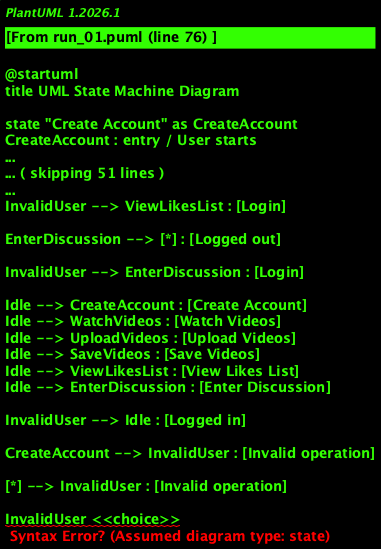

The diagram above was rendered by PlantUML. Its source (embedded in the PNG):
@startuml
title UML State Machine Diagram

state "Create Account" as CreateAccount
CreateAccount : entry / User starts
CreateAccount : do / Fill details
CreateAccount : exit / Account created

state "Watch Videos" as WatchVideos
WatchVideos : entry / User logged in
WatchVideos : do / Watch videos
WatchVideos : exit / Video watched

state "Upload Videos" as UploadVideos
UploadVideos : entry / User logged in
UploadVideos : do / Upload video
UploadVideos : exit / Video uploaded

state "Save Videos" as SaveVideos
SaveVideos : entry / User logged in
SaveVideos : do / Save video in likes list
SaveVideos : exit / Video saved

state "View Likes List" as ViewLikesList
ViewLikesList : entry / User logged in
ViewLikesList : do / View saved videos
ViewLikesList : exit / Videos viewed

state "Enter Discussion" as EnterDiscussion
EnterDiscussion : entry / User logged in
EnterDiscussion : do / Enter discussion
EnterDiscussion : exit / Discussion entered

state "Idle" <<choice>>
state "Invalid User" <<choice>>

[*] --> CreateAccount

CreateAccount --> WatchVideos : [Logged in]
CreateAccount --> InvalidUser : [Not logged in]

WatchVideos --> [*] : [Logged out]

InvalidUser --> CreateAccount : [Create Account]
InvalidUser --> WatchVideos : [Login]

UploadVideos --> [*] : [Logged out]

InvalidUser --> UploadVideos : [Login]

SaveVideos --> [*] : [Logged out]

InvalidUser --> SaveVideos : [Login]

ViewLikesList --> [*] : [Logged out]

InvalidUser --> ViewLikesList : [Login]

EnterDiscussion --> [*] : [Logged out]

InvalidUser --> EnterDiscussion : [Login]

Idle --> CreateAccount : [Create Account]
Idle --> WatchVideos : [Watch Videos]
Idle --> UploadVideos : [Upload Videos]
Idle --> SaveVideos : [Save Videos]
Idle --> ViewLikesList : [View Likes List]
Idle --> EnterDiscussion : [Enter Discussion]

InvalidUser --> Idle : [Logged in]

CreateAccount --> InvalidUser : [Invalid operation]

[*] --> InvalidUser : [Invalid operation]

InvalidUser <<choice>>
InvalidUser : entry / User not logged in
InvalidUser : do / Handle invalid user
InvalidUser : exit / User handled

@enduml